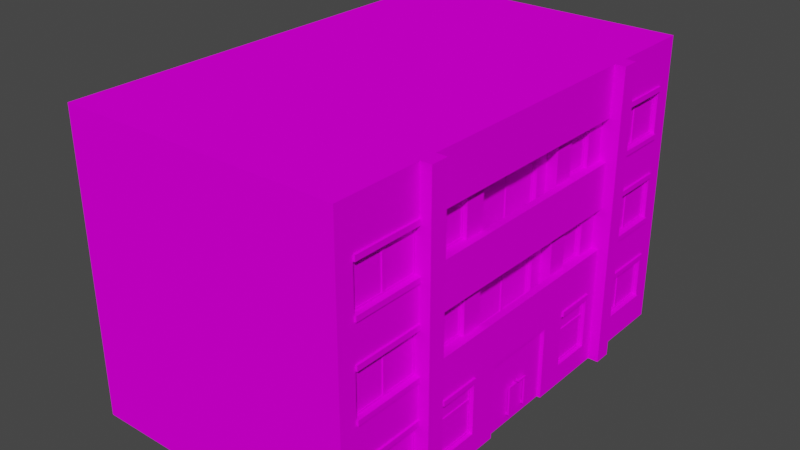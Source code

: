 # Source: house12_1.blend  (saved by Blender 2.92.15; exported with 4.5.12 LTS)
import bpy
from mathutils import Matrix  # noqa: F401  (used for matrix-valued properties, if any)

bpy.ops.wm.read_factory_settings(use_empty=True)
scene = bpy.context.scene
scene.name = 'Scene'

# ---- collections
col_collection = bpy.data.collections.new('Collection'); scene.collection.children.link(col_collection)

# ---- images (referenced by path relative to the original .blend; pixels are not part of the script)
import os
ASSET_DIR = os.environ.get("B2B_ASSET_DIR", "")  # directory of the original .blend (textures are referenced by path, not embedded)
HERE = os.path.dirname(os.path.abspath(__file__))  # packed textures are extracted next to this script under _unpacked/

def load_image(name, relpath, width, height, colorspace="sRGB"):
    """Load a texture the original file referenced (path relative to the .blend, or extracted next to this script)."""
    p = next((c for c in (os.path.join(HERE, relpath), os.path.join(ASSET_DIR, relpath)) if relpath and os.path.exists(c)), "")
    if p:
        img = bpy.data.images.load(p, check_existing=True)
        img.name = name
    else:  # same state as the original file: an image datablock whose file is absent (Cycles renders it pink)
        img = bpy.data.images.new(name, width, height)
        img.source = "FILE"
        img.filepath = "//" + (relpath or name)
    img.colorspace_settings.name = colorspace
    return img
img_miamiatlas_png = load_image('MiamiAtlas.png', 'MiamiAtlas.png', 1024, 1024, 'sRGB')

# ---- materials (node trees are filled in below, after node groups)
mat_house8 = bpy.data.materials.new('house8')
mat_house8.use_backface_culling = True
mat_house8.use_transparent_shadow = False

# ---- material node trees
mat_house8.use_nodes = True; mat_house8.node_tree.nodes.clear()
_N = mat_house8.node_tree.nodes; _L = mat_house8.node_tree.links
n0 = _N.new('ShaderNodeBsdfPrincipled'); n0.name = 'Principled BSDF'; n0.location = (10, 300)
n0.distribution = 'GGX'
n0.subsurface_method = 'BURLEY'
n0.inputs[3].default_value = 1.45
n0.inputs[13].default_value = 0.0
n0.inputs[27].default_value = (0.0, 0.0, 0.0, 1.0)
n0.inputs[28].default_value = 1.0
n1 = _N.new('ShaderNodeOutputMaterial'); n1.name = 'Material Output'; n1.location = (300, 300)
n2 = _N.new('ShaderNodeTexImage'); n2.name = 'Image Texture'; n2.location = (-355, 229)
n2.image = img_miamiatlas_png
_L.new(n0.outputs[0], n1.inputs[0])
_L.new(n2.outputs[0], n0.inputs[0])
n1.is_active_output = True

# ---- world
world_world = bpy.data.worlds.new('World'); scene.world = world_world
world_world.use_nodes = True; world_world.node_tree.nodes.clear()
_N = world_world.node_tree.nodes; _L = world_world.node_tree.links
n0 = _N.new('ShaderNodeOutputWorld'); n0.name = 'World Output'; n0.location = (300, 300)
n1 = _N.new('ShaderNodeBackground'); n1.name = 'Background'; n1.location = (10, 300)
n1.inputs[0].default_value = (0.05088, 0.05088, 0.05088, 1.0)
_L.new(n1.outputs[0], n0.inputs[0])
n0.is_active_output = True
world_world.color = (0.05088, 0.05088, 0.05088)
world_world.use_sun_shadow = False
world_world.sun_shadow_jitter_overblur = 0.0

# ---- meshes
me_cube = bpy.data.meshes.new('Cube')
me_cube.from_pydata([(-2.972e-07, 3.4, 2.5), (-1.146e-14, 1.311e-07, 3.0), (-2.972e-07, 3.4, 0.5), (0.0, 0.0, 0.0), (8.0, 2.5, 3.0), (8.0, 8.305e-07, 3.0), (8.0, 2.5, -1.093e-07), (8.0, 6.994e-07, 0.0), (-1.911e-14, 2.186e-07, 5.0), (8.0, 9.179e-07, 5.0), (-1.836e-07, 2.1, 4.6), (8.0, 2.5, 5.0), (-3.057e-14, 3.497e-07, 8.0), (8.0, 1.049e-06, 8.0), (-1.836e-07, 2.1, 8.4), (8.0, 2.5, 8.0), (8.0, 1.136e-06, 10.0), (-2.972e-07, 3.4, 10.5), (8.0, 2.5, 10.0), (-4.968e-14, 5.682e-07, 13.0), (8.0, 1.268e-06, 13.0), (-2.972e-07, 3.4, 12.5), (8.0, 2.5, 13.0), (-4.021e-07, 4.6, 0.5), (8.0, 5.0, -2.186e-07), (8.0, 5.0, 8.0), (8.0, 5.0, 13.0), (-9.553e-15, 1.093e-07, 2.5), (-7.431e-07, 8.5, 2.5), (-7.431e-07, 8.5, 3.0), (-0.3, 8.305e-08, 2.5), (-0.3, 1.049e-07, 3.0), (-0.3, 8.5, 3.0), (-3.821e-14, 4.371e-07, 10.0), (-4.012e-14, 4.59e-07, 10.5), (-7.431e-07, 8.5, 10.5), (-0.3, 4.109e-07, 10.0), (-0.3, 8.5, 10.0), (-0.3, 4.327e-07, 10.5), (-0.3, 8.5, 10.5), (-1.836e-07, 2.1, 0.5), (-2.186e-07, 2.5, -1.093e-07), (-1.836e-07, 2.1, 10.5), (-1.836e-07, 2.1, 12.5), (-4.371e-07, 5.0, 13.0), (-2.186e-07, 2.5, 13.0), (-7.868e-08, 0.9, 10.5), (-7.868e-08, 0.9, 12.5), (-5.245e-08, 0.6, 8.4), (-5.245e-08, 0.6, 9.6), (-5.245e-08, 0.6, 3.4), (-5.245e-08, 0.6, 4.6), (-1.836e-07, 2.1, 5.4), (-1.836e-07, 2.1, 7.6), (-2.186e-07, 2.5, 10.0), (0.5, 2.9, 5.4), (0.5, 2.9, 7.6), (0.5, 4.6, 5.4), (0.5, 4.6, 7.6), (-2.186e-07, 2.5, 5.0), (-1.803e-14, 2.062e-07, 5.4), (-2.644e-14, 3.024e-07, 7.6), (0.2, 2.5, 3.0), (0.2, 2.5, 5.0), (0.2, 2.5, 10.0), (0.2, 5.0, 8.0), (0.2, 3.4, 3.6), (0.2, 3.4, 4.4), (0.2, 4.6, 3.6), (0.2, 4.6, 4.4), (0.2, 3.4, 8.6), (0.2, 3.4, 9.4), (0.2, 4.6, 8.6), (0.2, 4.6, 9.4), (0.2, 3.4, 3.0), (0.2, 3.4, 10.0), (-2.186e-07, 2.5, 3.0), (-2.972e-07, 3.4, 3.0), (-2.972e-07, 3.4, 10.0), (-2.186e-07, 2.5, 8.0), (0.2, 2.5, 8.0), (-4.021e-07, 4.6, 3.0), (-4.021e-07, 4.6, 5.0), (-4.371e-07, 5.0, 5.0), (-4.021e-07, 4.6, 8.0), (-4.371e-07, 5.0, 8.0), (-4.021e-07, 4.6, 10.0), (0.2, 4.6, 3.0), (0.2, 4.6, 5.0), (0.2, 4.6, 8.0), (0.2, 4.6, 10.0), (0.1, 0.95, 0.55), (0.5, 2.5, 5.0), (0.5, 2.5, 8.0), (0.5, 5.0, 8.0), (0.1, 0.95, 2.45), (0.1, 0.65, 4.55), (0.1, 0.65, 3.45), (0.1, 3.111e-07, 7.6), (0.1, 0.65, 9.55), (0.1, 0.65, 8.45), (0.1, 0.95, 10.55), (0.1, 0.95, 12.45), (0.1, 3.45, 2.45), (0.1, 3.45, 0.55), (0.1, 4.55, 2.45), (0.1, 4.55, 0.55), (0.1, 2.05, 2.45), (0.1, 2.05, 0.55), (0.1, 3.45, 10.55), (0.1, 3.45, 12.45), (0.1, 4.55, 10.55), (0.1, 4.55, 12.45), (0.1, 2.05, 10.55), (0.1, 2.05, 12.45), (0.1, 2.05, 8.45), (0.1, 2.05, 9.55), (0.1, 2.05, 3.45), (0.1, 2.05, 4.55), (0.1, 2.1, 7.6), (0.3, 3.45, 3.65), (0.3, 3.45, 4.35), (0.3, 4.55, 3.65), (0.3, 4.55, 4.35), (0.3, 3.45, 8.65), (0.3, 3.45, 9.35), (0.3, 4.55, 8.65), (0.3, 4.55, 9.35), (0.6, 2.95, 5.45), (0.6, 2.95, 7.55), (0.6, 4.55, 5.45), (0.6, 4.55, 7.55), (0.1, 0.9, 0.5), (0.1, 0.9, 2.5), (0.1, 0.6, 4.6), (0.1, 0.6, 3.4), (0.1, 0.6, 9.6), (0.1, 0.6, 8.4), (0.1, 0.9, 10.5), (0.1, 0.9, 12.5), (0.1, 3.4, 2.5), (0.1, 3.4, 0.5), (0.1, 4.6, 2.5), (0.1, 4.6, 0.5), (0.1, 2.1, 2.5), (0.1, 2.1, 0.5), (0.1, 3.4, 10.5), (0.1, 3.4, 12.5), (0.1, 4.6, 10.5), (0.1, 4.6, 12.5), (0.1, 2.1, 10.5), (0.1, 2.1, 12.5), (0.1, 2.1, 8.4), (0.1, 2.1, 9.6), (0.1, 2.1, 3.4), (0.1, 2.1, 4.6), (0.3, 3.4, 3.6), (0.3, 3.4, 4.4), (0.3, 4.6, 3.6), (0.3, 4.6, 4.4), (0.3, 3.4, 8.6), (0.3, 3.4, 9.4), (0.3, 4.6, 8.6), (0.3, 4.6, 9.4), (0.6, 2.9, 5.4), (0.6, 2.9, 7.6), (0.6, 4.6, 5.4), (0.6, 4.6, 7.6), (0.125, 0.95, 0.55), (0.125, 0.95, 2.45), (0.125, 0.65, 4.55), (0.125, 0.65, 3.45), (0.125, 0.65, 9.55), (0.125, 0.65, 8.45), (0.125, 0.95, 10.55), (0.125, 0.95, 12.45), (0.125, 3.45, 2.45), (0.125, 3.45, 0.55), (0.125, 4.55, 2.45), (0.125, 4.55, 0.55), (0.125, 2.05, 2.45), (0.125, 2.05, 0.55), (0.125, 3.45, 10.55), (0.125, 3.45, 12.45), (0.125, 4.55, 10.55), (0.125, 4.55, 12.45), (0.125, 2.05, 10.55), (0.125, 2.05, 12.45), (0.125, 2.05, 8.45), (0.125, 2.05, 9.55), (0.125, 2.05, 3.45), (0.125, 2.05, 4.55), (0.325, 3.45, 3.65), (0.325, 3.45, 4.35), (0.325, 4.55, 3.65), (0.325, 4.55, 4.35), (0.325, 3.45, 8.65), (0.325, 3.45, 9.35), (0.325, 4.55, 8.65), (0.325, 4.55, 9.35), (0.625, 2.95, 5.45), (0.625, 2.95, 7.55), (0.625, 4.55, 5.45), (0.625, 4.55, 7.55), (0.1, 2.15e-07, 5.4), (0.1, 2.1, 5.4), (0.1, 2.631e-07, 6.5), (0.1, 2.1, 6.5), (0.1, 0.5, 7.4), (0.1, 0.5, 6.7), (0.1, 1.9, 7.4), (0.1, 1.9, 6.7), (0.1, 0.5, 6.3), (0.1, 0.5, 5.6), (0.1, 1.9, 5.6), (0.1, 1.9, 6.3), (0.125, 0.95, 1.45), (0.125, 2.05, 1.45), (0.125, 0.95, 1.55), (0.125, 2.05, 1.55), (0.1, 0.95, 1.45), (0.1, 2.05, 1.45), (0.1, 0.95, 1.55), (0.1, 2.05, 1.55), (0.125, 3.45, 1.45), (0.125, 4.55, 1.45), (0.125, 3.45, 1.55), (0.125, 4.55, 1.55), (0.1, 3.45, 1.45), (0.1, 4.55, 1.45), (0.1, 3.45, 1.55), (0.1, 4.55, 1.55), (0.125, 0.95, 11.45), (0.125, 2.05, 11.45), (0.125, 0.95, 11.55), (0.125, 2.05, 11.55), (0.1, 0.95, 11.45), (0.1, 2.05, 11.45), (0.1, 0.95, 11.55), (0.1, 2.05, 11.55), (0.125, 3.45, 11.45), (0.125, 4.55, 11.45), (0.125, 3.45, 11.55), (0.125, 4.55, 11.55), (0.1, 3.45, 11.45), (0.1, 4.55, 11.45), (0.1, 3.45, 11.55), (0.1, 4.55, 11.55), (0.1, 1.5, 3.45), (0.1, 1.5, 4.55), (0.125, 1.5, 3.45), (0.125, 1.5, 4.55), (0.1, 1.6, 3.45), (0.1, 1.6, 4.55), (0.125, 1.6, 3.45), (0.125, 1.6, 4.55), (0.1, 1.5, 8.45), (0.1, 1.5, 9.55), (0.125, 1.5, 8.45), (0.125, 1.5, 9.55), (0.1, 1.6, 8.45), (0.1, 1.6, 9.55), (0.125, 1.6, 8.45), (0.125, 1.6, 9.55), (0.625, 2.95, 6.45), (0.625, 4.55, 6.45), (0.625, 2.95, 6.55), (0.625, 4.55, 6.55), (0.6, 2.95, 6.45), (0.6, 4.55, 6.45), (0.6, 2.95, 6.55), (0.6, 4.55, 6.55), (-2.841e-07, 3.25, 0.5), (-2.841e-07, 3.25, 2.5), (-0.05, 3.25, 0.5), (-0.05, 3.4, 0.5), (-0.05, 3.25, 2.5), (-0.05, 3.4, 2.5), (-6.557e-08, 0.75, 0.5), (-7.868e-08, 0.9, 0.5), (-6.557e-08, 0.75, 2.5), (-7.868e-08, 0.9, 2.5), (-0.05, 0.75, 0.5), (-0.05, 0.9, 0.5), (-0.05, 0.75, 2.5), (-0.05, 0.9, 2.5), (-2.841e-07, 3.25, 10.5), (-2.841e-07, 3.25, 12.5), (-0.05, 3.25, 10.5), (-0.05, 3.4, 10.5), (-0.05, 3.25, 12.5), (-0.05, 3.4, 12.5), (-6.557e-08, 0.75, 10.5), (-6.557e-08, 0.75, 12.5), (-0.05, 0.75, 10.5), (-0.05, 0.9, 10.5), (-0.05, 0.75, 12.5), (-0.05, 0.9, 12.5), (-1.836e-07, 2.1, 3.4), (-1.967e-07, 2.25, 3.4), (-1.967e-07, 2.25, 4.6), (-0.05, 2.1, 3.4), (-0.05, 2.25, 3.4), (-0.05, 2.1, 4.6), (-0.05, 2.25, 4.6), (-1.967e-07, 2.25, 8.4), (-1.836e-07, 2.1, 9.6), (-1.967e-07, 2.25, 9.6), (-0.05, 2.1, 8.4), (-0.05, 2.25, 8.4), (-0.05, 2.1, 9.6), (-0.05, 2.25, 9.6), (0.05, 0.25, 6.15), (0.05, 1.1, 6.15), (0.05, 0.25, 6.2), (0.05, 1.1, 6.2), (-3.303e-08, 0.25, 6.15), (-1.073e-07, 1.1, 6.15), (-3.303e-08, 0.25, 6.2), (-1.073e-07, 1.1, 6.2), (0.05, 1.055, 6.15), (0.05, 1.055, 6.2), (-1.034e-07, 1.055, 6.2), (-1.034e-07, 1.055, 6.15), (0.05, 1.1, 6.45), (-1.073e-07, 1.1, 6.45), (0.05, 1.055, 6.45), (-1.034e-07, 1.055, 6.45), (0.05, 0.3025, 6.2), (-3.762e-08, 0.3025, 6.2), (-3.762e-08, 0.3025, 6.15), (0.05, 0.3025, 6.15), (0.05, 1.1, 6.405), (0.05, 1.055, 6.405), (-1.034e-07, 1.055, 6.405), (-1.073e-07, 1.1, 6.405), (0.1, 0.25, 6.2), (0.1, 0.25, 6.15), (0.1, 0.3025, 6.2), (0.1, 1.1, 6.45), (0.1, 1.055, 6.45), (0.1, 1.1, 6.405), (0.1, 0.3025, 6.15), (0.1, 1.055, 6.405), (0.05, 0.25, 6.849), (0.05, 1.1, 6.849), (0.05, 0.25, 6.799), (0.05, 1.1, 6.799), (-3.303e-08, 0.25, 6.849), (-1.073e-07, 1.1, 6.849), (-3.303e-08, 0.25, 6.799), (-1.073e-07, 1.1, 6.799), (0.05, 1.055, 6.849), (0.05, 1.055, 6.799), (-1.034e-07, 1.055, 6.799), (-1.034e-07, 1.055, 6.849), (0.05, 1.1, 6.549), (-1.073e-07, 1.1, 6.549), (0.05, 1.055, 6.549), (-1.034e-07, 1.055, 6.549), (0.05, 0.3025, 6.799), (-3.762e-08, 0.3025, 6.799), (-3.762e-08, 0.3025, 6.849), (0.05, 0.3025, 6.849), (0.05, 1.1, 6.594), (0.05, 1.055, 6.594), (-1.034e-07, 1.055, 6.594), (-1.073e-07, 1.1, 6.594), (0.1, 0.25, 6.799), (0.1, 0.25, 6.849), (0.1, 0.3025, 6.799), (0.1, 1.1, 6.549), (0.1, 1.055, 6.549), (0.1, 1.1, 6.594), (0.1, 0.3025, 6.849), (0.1, 1.055, 6.594), (-5.158e-07, 5.9, 0.5), (8.0, 5.0, 3.0), (8.0, 5.0, 5.0), (8.0, 5.0, 10.0), (-5.158e-07, 5.9, 12.5), (-6.207e-07, 7.1, 0.5), (8.0, 7.5, -3.278e-07), (-6.207e-07, 7.1, 2.5), (8.0, 7.5, 3.0), (8.0, 7.5, 5.0), (8.0, 7.5, 8.0), (8.0, 7.5, 10.0), (8.0, 7.5, 13.0), (-7.431e-07, 8.5, -3.715e-07), (8.0, 8.5, -3.715e-07), (8.0, 8.5, 3.0), (8.0, 8.5, 5.0), (-7.431e-07, 8.5, 5.0), (8.0, 8.5, 8.0), (-7.431e-07, 8.5, 8.0), (8.0, 8.5, 10.0), (-7.431e-07, 8.5, 10.0), (8.0, 8.5, 13.0), (-7.431e-07, 8.5, 13.0), (-0.3, 8.5, 2.5), (-6.557e-07, 7.5, -3.278e-07), (-4.371e-07, 5.0, -2.186e-07), (-6.557e-07, 7.5, 13.0), (-6.557e-07, 7.5, 3.0), (0.5, 5.4, 5.4), (0.5, 5.4, 7.6), (0.5, 7.1, 5.4), (0.5, 7.1, 7.6), (0.2, 5.0, 3.0), (0.2, 5.0, 5.0), (0.2, 7.5, 3.0), (0.2, 7.5, 5.0), (0.2, 5.0, 10.0), (0.2, 7.5, 8.0), (0.2, 7.5, 10.0), (0.2, 5.9, 3.6), (0.2, 5.9, 4.4), (0.2, 7.1, 3.6), (0.2, 7.1, 4.4), (0.2, 5.9, 8.6), (0.2, 5.9, 9.4), (0.2, 7.1, 8.6), (0.2, 7.1, 9.4), (0.2, 5.9, 3.0), (0.2, 5.9, 10.0), (-4.371e-07, 5.0, 3.0), (-5.158e-07, 5.9, 3.0), (-4.371e-07, 5.0, 10.0), (-5.158e-07, 5.9, 10.0), (-6.207e-07, 7.1, 3.0), (-6.207e-07, 7.1, 5.0), (-6.557e-07, 7.5, 5.0), (-6.207e-07, 7.1, 8.0), (-6.557e-07, 7.5, 8.0), (-6.207e-07, 7.1, 10.0), (-6.557e-07, 7.5, 10.0), (0.2, 7.1, 3.0), (0.2, 7.1, 5.0), (0.2, 7.1, 8.0), (0.2, 7.1, 10.0), (0.5, 5.0, 5.0), (0.5, 7.5, 5.0), (0.5, 7.5, 8.0), (0.1, 5.95, 2.45), (0.1, 5.95, 0.55), (0.1, 7.05, 2.45), (0.1, 7.05, 0.55), (0.1, 5.95, 10.55), (0.1, 5.95, 12.45), (0.1, 7.05, 10.55), (0.1, 7.05, 12.45), (0.3, 5.95, 3.65), (0.3, 5.95, 4.35), (0.3, 7.05, 3.65), (0.3, 7.05, 4.35), (0.3, 5.95, 8.65), (0.3, 5.95, 9.35), (0.3, 7.05, 8.65), (0.3, 7.05, 9.35), (0.6, 5.45, 5.45), (0.6, 5.45, 7.55), (0.6, 7.05, 5.45), (0.6, 7.05, 7.55), (0.1, 5.9, 2.5), (0.1, 5.9, 0.5), (0.1, 7.1, 2.5), (0.1, 7.1, 0.5), (0.1, 5.9, 10.5), (0.1, 5.9, 12.5), (0.1, 7.1, 10.5), (0.1, 7.1, 12.5), (0.3, 5.9, 3.6), (0.3, 5.9, 4.4), (0.3, 7.1, 3.6), (0.3, 7.1, 4.4), (0.3, 5.9, 8.6), (0.3, 5.9, 9.4), (0.3, 7.1, 8.6), (0.3, 7.1, 9.4), (0.6, 5.4, 5.4), (0.6, 5.4, 7.6), (0.6, 7.1, 5.4), (0.6, 7.1, 7.6), (0.125, 5.95, 2.45), (0.125, 5.95, 0.55), (0.125, 7.05, 2.45), (0.125, 7.05, 0.55), (0.125, 5.95, 10.55), (0.125, 5.95, 12.45), (0.125, 7.05, 10.55), (0.125, 7.05, 12.45), (0.325, 5.95, 3.65), (0.325, 5.95, 4.35), (0.325, 7.05, 3.65), (0.325, 7.05, 4.35), (0.325, 5.95, 8.65), (0.325, 5.95, 9.35), (0.325, 7.05, 8.65), (0.325, 7.05, 9.35), (0.625, 5.45, 5.45), (0.625, 5.45, 7.55), (0.625, 7.05, 5.45), (0.625, 7.05, 7.55), (0.125, 5.95, 1.45), (0.125, 7.05, 1.45), (0.125, 5.95, 1.55), (0.125, 7.05, 1.55), (0.1, 5.95, 1.45), (0.1, 7.05, 1.45), (0.1, 5.95, 1.55), (0.1, 7.05, 1.55), (0.125, 5.95, 11.45), (0.125, 7.05, 11.45), (0.125, 5.95, 11.55), (0.125, 7.05, 11.55), (0.1, 5.95, 11.45), (0.1, 7.05, 11.45), (0.1, 5.95, 11.55), (0.1, 7.05, 11.55), (0.625, 5.45, 6.45), (0.625, 7.05, 6.45), (0.625, 5.45, 6.55), (0.625, 7.05, 6.55), (0.6, 5.45, 6.45), (0.6, 7.05, 6.45), (0.6, 5.45, 6.55), (0.6, 7.05, 6.55), (-5.027e-07, 5.75, 0.5), (-5.027e-07, 5.75, 2.5), (-5.158e-07, 5.9, 2.5), (-0.05, 5.75, 0.5), (-0.05, 5.9, 0.5), (-0.05, 5.75, 2.5), (-0.05, 5.9, 2.5), (-5.027e-07, 5.75, 10.5), (-5.158e-07, 5.9, 10.5), (-5.027e-07, 5.75, 12.5), (-0.05, 5.75, 10.5), (-0.05, 5.9, 10.5), (-0.05, 5.75, 12.5), (-0.05, 5.9, 12.5), (-6.338e-07, 7.25, 0.5), (-6.338e-07, 7.25, 2.5), (-0.05, 7.1, 0.5), (-0.05, 7.25, 0.5), (-0.05, 7.1, 2.5), (-0.05, 7.25, 2.5), (-6.207e-07, 7.1, 10.5), (-6.207e-07, 7.1, 12.5), (-6.338e-07, 7.25, 12.5), (-0.05, 7.1, 10.5), (-0.05, 7.25, 10.5), (-0.05, 7.1, 12.5), (-0.05, 7.25, 12.5), (-6.338e-07, 7.25, 10.5), (-4.153e-07, 4.75, 0.5), (-4.021e-07, 4.6, 2.5), (-4.153e-07, 4.75, 2.5), (-0.05, 4.6, 0.5), (-0.05, 4.75, 0.5), (-0.05, 4.6, 2.5), (-0.05, 4.75, 2.5), (-4.021e-07, 4.6, 10.5), (-4.021e-07, 4.6, 12.5), (-4.153e-07, 4.75, 12.5), (-0.05, 4.6, 10.5), (-0.05, 4.75, 10.5), (-0.05, 4.6, 12.5), (-0.05, 4.75, 12.5), (-4.153e-07, 4.75, 10.5), (-1.967e-07, 2.25, 0.5), (-1.836e-07, 2.1, 2.5), (-1.967e-07, 2.25, 2.5), (-0.05, 2.1, 0.5), (-0.05, 2.25, 0.5), (-0.05, 2.1, 2.5), (-0.05, 2.25, 2.5), (-1.967e-07, 2.25, 12.5), (-0.05, 2.1, 10.5), (-0.05, 2.25, 10.5), (-0.05, 2.1, 12.5), (-0.05, 2.25, 12.5), (-1.967e-07, 2.25, 10.5)], [(80, 79)], [(6, 41, 402, 24), (3, 41, 6, 7), (7, 6, 4, 5), (306, 14, 152, 153), (5, 4, 11, 9), (9, 11, 15, 13), (281, 572, 144, 133), (66, 67, 157, 156), (39, 35, 397, 37), (36, 37, 397, 33), (11, 4, 377, 378), (55, 56, 165, 164), (4, 6, 24, 377), (49, 306, 153, 136), (13, 15, 18, 16), (20, 22, 45, 19), (563, 17, 146, 148), (16, 18, 22, 20), (38, 39, 37, 36), (22, 18, 379, 26), (15, 11, 378, 25), (72, 70, 160, 162), (18, 15, 25, 379), (45, 22, 26, 44), (1, 29, 32, 31), (31, 32, 400, 30), (30, 400, 28, 27), (34, 35, 39, 38), (32, 29, 28, 400), (0, 2, 41, 76), (23, 557, 426, 402), (2, 23, 402, 41), (279, 40, 41, 3), (40, 572, 76, 41), (281, 279, 3, 1), (21, 17, 54, 45), (563, 564, 44, 428), (564, 21, 45, 44), (43, 47, 19, 45), (42, 43, 45, 54), (47, 46, 33, 19), (48, 14, 79, 12), (306, 49, 33, 54), (49, 48, 12, 33), (14, 306, 54, 79), (50, 298, 76, 1), (10, 51, 8, 59), (51, 50, 1, 8), (298, 10, 59, 76), (78, 75, 74, 77), (426, 76, 62, 409), (54, 428, 413, 64), (63, 92, 441, 410), (14, 48, 137, 152), (94, 93, 80, 65), (59, 79, 93, 92), (60, 52, 59, 8), (53, 61, 12, 79), (52, 53, 79, 59), (21, 564, 149, 147), (71, 73, 163, 161), (66, 68, 409, 62), (69, 67, 63, 410), (54, 78, 77, 76), (73, 71, 64, 413), (70, 72, 65, 80), (82, 83, 426, 81), (86, 428, 85, 84), (438, 439, 433, 431), (86, 84, 89, 90), (82, 81, 87, 88), (88, 89, 84, 82), (56, 55, 92, 93), (55, 57, 441, 92), (57, 58, 94, 441), (58, 56, 93, 94), (99, 116, 189, 172), (128, 129, 201, 200), (103, 105, 178, 176), (214, 213, 212, 215), (115, 100, 173, 188), (126, 124, 196, 198), (104, 103, 176, 177), (114, 113, 186, 187), (125, 127, 199, 197), (101, 102, 175, 174), (279, 281, 133, 132), (57, 55, 164, 166), (68, 66, 156, 158), (40, 279, 132, 145), (52, 60, 204, 205), (58, 57, 166, 167), (67, 69, 159, 157), (572, 40, 145, 144), (61, 53, 119, 98), (42, 46, 138, 150), (56, 58, 167, 165), (69, 68, 158, 159), (53, 52, 205, 119), (47, 43, 151, 139), (46, 47, 139, 138), (43, 42, 150, 151), (298, 50, 135, 154), (2, 0, 140, 141), (51, 10, 155, 134), (0, 557, 142, 140), (50, 51, 134, 135), (557, 23, 143, 142), (70, 71, 161, 160), (17, 21, 147, 146), (10, 298, 154, 155), (23, 2, 141, 143), (48, 49, 136, 137), (73, 72, 162, 163), (564, 563, 148, 149), (95, 91, 132, 133), (96, 97, 135, 134), (99, 100, 137, 136), (102, 101, 138, 139), (103, 104, 141, 140), (105, 103, 140, 142), (106, 105, 142, 143), (104, 106, 143, 141), (107, 95, 133, 144), (91, 108, 145, 132), (108, 107, 144, 145), (110, 109, 146, 147), (111, 112, 149, 148), (112, 110, 147, 149), (109, 111, 148, 146), (101, 113, 150, 138), (114, 102, 139, 151), (113, 114, 151, 150), (100, 115, 152, 137), (116, 99, 136, 153), (115, 116, 153, 152), (97, 117, 154, 135), (118, 96, 134, 155), (117, 118, 155, 154), (121, 120, 156, 157), (120, 122, 158, 156), (123, 121, 157, 159), (122, 123, 159, 158), (125, 124, 160, 161), (126, 127, 163, 162), (127, 125, 161, 163), (124, 126, 162, 160), (129, 128, 164, 165), (128, 130, 166, 164), (130, 131, 167, 166), (131, 129, 165, 167), (169, 180, 181, 168), (182, 183, 185, 184), (190, 171, 170, 191), (188, 173, 172, 189), (186, 174, 175, 187), (177, 176, 178, 179), (200, 201, 203, 202), (192, 193, 195, 194), (196, 197, 199, 198), (105, 106, 179, 178), (130, 128, 200, 202), (116, 115, 188, 189), (106, 104, 177, 179), (131, 130, 202, 203), (117, 97, 171, 190), (95, 107, 180, 169), (129, 131, 203, 201), (96, 118, 191, 170), (108, 91, 168, 181), (118, 117, 190, 191), (107, 108, 181, 180), (120, 121, 193, 192), (109, 110, 183, 182), (122, 120, 192, 194), (112, 111, 184, 185), (121, 123, 195, 193), (110, 112, 185, 183), (91, 95, 169, 168), (123, 122, 194, 195), (111, 109, 182, 184), (97, 96, 170, 171), (124, 125, 197, 196), (113, 101, 174, 186), (100, 99, 172, 173), (127, 126, 198, 199), (102, 114, 187, 175), (211, 209, 208, 210), (208, 209, 206, 98), (210, 208, 98, 119), (211, 210, 119, 207), (209, 211, 207, 206), (212, 213, 204, 206), (213, 214, 205, 204), (214, 215, 207, 205), (215, 212, 206, 207), (218, 219, 223, 222), (222, 223, 221, 220), (220, 221, 217, 216), (226, 227, 231, 230), (230, 231, 229, 228), (228, 229, 225, 224), (234, 235, 239, 238), (238, 239, 237, 236), (236, 237, 233, 232), (242, 243, 247, 246), (246, 247, 245, 244), (244, 245, 241, 240), (249, 248, 250, 251), (248, 249, 253, 252), (252, 253, 255, 254), (257, 256, 258, 259), (256, 257, 261, 260), (260, 261, 263, 262), (266, 267, 271, 270), (270, 271, 269, 268), (268, 269, 265, 264), (276, 277, 275, 274), (273, 276, 274, 272), (277, 0, 2, 275), (275, 2, 272, 274), (284, 285, 283, 282), (280, 284, 282, 278), (285, 281, 279, 283), (283, 279, 278, 282), (290, 291, 289, 288), (287, 290, 288, 286), (291, 21, 17, 289), (296, 297, 295, 294), (293, 296, 294, 292), (297, 47, 46, 295), (290, 287, 21, 291), (296, 293, 47, 297), (303, 304, 302, 301), (10, 303, 301, 298), (304, 300, 299, 302), (303, 10, 300, 304), (302, 299, 298, 301), (310, 311, 309, 308), (306, 310, 308, 14), (311, 307, 305, 309), (310, 306, 307, 311), (309, 305, 14, 308), (320, 313, 315, 321), (331, 328, 338, 342), (322, 319, 317, 323), (323, 317, 313, 320), (314, 318, 316, 312), (319, 315, 313, 317), (330, 323, 320, 331), (329, 322, 323, 330), (328, 321, 322, 329), (331, 320, 321, 328), (326, 324, 325, 327), (334, 333, 326, 327), (332, 335, 325, 324), (335, 334, 327, 325), (333, 332, 341, 343), (314, 328, 329, 318), (318, 329, 330, 316), (316, 330, 331, 312), (319, 322, 334, 335), (315, 319, 335, 332), (322, 321, 333, 334), (321, 315, 332, 333), (324, 326, 340, 339), (326, 333, 343, 340), (332, 324, 339, 341), (314, 312, 337, 336), (312, 331, 342, 337), (328, 314, 336, 338), (352, 353, 347, 345), (363, 374, 370, 360), (354, 355, 349, 351), (355, 352, 345, 349), (346, 344, 348, 350), (351, 349, 345, 347), (362, 363, 352, 355), (361, 362, 355, 354), (360, 361, 354, 353), (363, 360, 353, 352), (358, 359, 357, 356), (366, 359, 358, 365), (364, 356, 357, 367), (367, 357, 359, 366), (365, 375, 373, 364), (346, 350, 361, 360), (350, 348, 362, 361), (348, 344, 363, 362), (351, 367, 366, 354), (347, 364, 367, 351), (354, 366, 365, 353), (353, 365, 364, 347), (356, 371, 372, 358), (358, 372, 375, 365), (364, 373, 371, 356), (346, 368, 369, 344), (344, 369, 374, 363), (360, 370, 368, 346), (24, 402, 401, 382), (416, 417, 473, 472), (378, 377, 384, 385), (405, 406, 481, 480), (377, 24, 382, 384), (548, 536, 468, 470), (382, 401, 389, 390), (403, 388, 398, 399), (404, 432, 393, 29), (432, 434, 395, 393), (384, 382, 390, 391), (26, 379, 387, 388), (25, 378, 385, 386), (422, 420, 476, 478), (379, 25, 386, 387), (44, 26, 388, 403), (29, 391, 390, 389), (391, 29, 393, 392), (392, 393, 395, 394), (396, 397, 399, 398), (394, 395, 397, 396), (436, 403, 399, 397), (434, 436, 397, 395), (401, 404, 29, 389), (386, 385, 392, 394), (388, 387, 396, 398), (385, 384, 391, 392), (387, 386, 394, 396), (530, 376, 402, 426), (381, 383, 404, 401), (376, 381, 401, 402), (380, 536, 428, 44), (548, 549, 403, 436), (549, 380, 44, 403), (429, 425, 424, 427), (404, 426, 409, 411), (428, 436, 415, 413), (410, 441, 442, 412), (434, 432, 442, 443), (443, 94, 65, 414), (83, 85, 94, 441), (380, 549, 471, 469), (421, 423, 479, 477), (416, 418, 411, 409), (419, 417, 410, 412), (428, 429, 427, 426), (423, 421, 413, 415), (420, 422, 414, 65), (431, 432, 404, 430), (435, 436, 434, 433), (83, 82, 84, 85), (435, 433, 439, 440), (431, 430, 437, 438), (431, 433, 434, 432), (406, 405, 441, 94), (405, 407, 442, 441), (407, 408, 443, 442), (408, 406, 94, 443), (460, 461, 501, 500), (444, 446, 486, 484), (458, 456, 496, 498), (445, 444, 484, 485), (457, 459, 499, 497), (407, 405, 480, 482), (418, 416, 472, 474), (408, 407, 482, 483), (417, 419, 475, 473), (406, 408, 483, 481), (419, 418, 474, 475), (376, 530, 464, 465), (530, 383, 466, 464), (383, 381, 467, 466), (420, 421, 477, 476), (536, 380, 469, 468), (381, 376, 465, 467), (423, 422, 478, 479), (549, 548, 470, 471), (444, 445, 465, 464), (446, 444, 464, 466), (447, 446, 466, 467), (445, 447, 467, 465), (449, 448, 468, 469), (450, 451, 471, 470), (451, 449, 469, 471), (448, 450, 470, 468), (453, 452, 472, 473), (452, 454, 474, 472), (455, 453, 473, 475), (454, 455, 475, 474), (457, 456, 476, 477), (458, 459, 479, 478), (459, 457, 477, 479), (456, 458, 478, 476), (461, 460, 480, 481), (460, 462, 482, 480), (462, 463, 483, 482), (463, 461, 481, 483), (488, 489, 491, 490), (485, 484, 486, 487), (500, 501, 503, 502), (492, 493, 495, 494), (496, 497, 499, 498), (446, 447, 487, 486), (447, 445, 485, 487), (463, 462, 502, 503), (461, 463, 503, 501), (452, 453, 493, 492), (448, 449, 489, 488), (451, 450, 490, 491), (453, 455, 495, 493), (449, 451, 491, 489), (455, 454, 494, 495), (450, 448, 488, 490), (456, 457, 497, 496), (459, 458, 498, 499), (506, 507, 511, 510), (510, 511, 509, 508), (508, 509, 505, 504), (514, 515, 519, 518), (518, 519, 517, 516), (516, 517, 513, 512), (522, 523, 527, 526), (526, 527, 525, 524), (524, 525, 521, 520), (533, 534, 532, 531), (529, 533, 531, 528), (534, 530, 376, 532), (532, 376, 528, 531), (540, 541, 539, 538), (537, 540, 538, 535), (541, 380, 536, 539), (540, 537, 380, 541), (546, 547, 545, 544), (383, 546, 544, 381), (547, 543, 542, 545), (545, 542, 381, 544), (553, 554, 552, 551), (549, 553, 551, 548), (553, 549, 550, 554), (554, 550, 555, 552), (561, 562, 560, 559), (557, 561, 559, 23), (562, 558, 556, 560), (560, 556, 23, 559), (568, 569, 567, 566), (564, 568, 566, 563), (568, 564, 565, 569), (569, 565, 570, 567), (576, 577, 575, 574), (572, 576, 574, 40), (577, 573, 571, 575), (575, 571, 40, 574), (581, 582, 580, 579), (43, 581, 579, 42), (581, 43, 578, 582), (582, 578, 583, 580)])
_uv = me_cube.uv_layers.new(name='UVMap')
_uv.uv.foreach_set('vector', [0.5909, 0.9281, 0.5909, 0.9636, 0.5798, 0.9636, 0.5798, 0.9281, 0.602, 0.9636, 0.5909, 0.9636, 0.5909, 0.9281, 0.602, 0.9281, 0.5487, 0.9503, 0.5376, 0.9503, 0.5376, 0.937, 0.5487, 0.937, 0.5638, 0.9614, 0.5638, 0.9667, 0.5634, 0.9667, 0.5634, 0.9614, 0.5487, 0.937, 0.5376, 0.937, 0.5376, 0.9281, 0.5487, 0.9281, 0.5487, 0.9281, 0.5376, 0.9281, 0.5376, 0.9148, 0.5487, 0.9148, 0.5705, 0.9614, 0.5705, 0.9667, 0.57, 0.9667, 0.57, 0.9614, 0.535, 0.9672, 0.535, 0.9636, 0.5354, 0.9636, 0.5354, 0.9672, 0.6896, 0.9614, 0.6909, 0.9614, 0.6909, 0.9636, 0.6896, 0.9636, 0.7335, 0.9236, 0.7335, 0.9503, 0.7322, 0.9503, 0.7322, 0.9236, 0.5376, 0.9281, 0.5376, 0.937, 0.5265, 0.937, 0.5265, 0.9281, 0.5665, 0.9689, 0.5665, 0.9592, 0.5669, 0.9592, 0.5669, 0.9689, 0.5376, 0.937, 0.5376, 0.9503, 0.5265, 0.9503, 0.5265, 0.937, 0.5563, 0.9614, 0.5563, 0.968, 0.5558, 0.968, 0.5558, 0.9614, 0.5487, 0.9148, 0.5376, 0.9148, 0.5376, 0.9059, 0.5487, 0.9059, 0.602, 0.9281, 0.5909, 0.9281, 0.5909, 0.8926, 0.602, 0.8926, 0.5727, 0.9667, 0.5727, 0.9614, 0.5731, 0.9614, 0.5731, 0.9667, 0.5487, 0.9059, 0.5376, 0.9059, 0.5376, 0.8926, 0.5487, 0.8926, 0.7322, 0.9236, 0.7322, 0.9503, 0.73, 0.9503, 0.73, 0.9236, 0.5376, 0.8926, 0.5376, 0.9059, 0.5265, 0.9059, 0.5265, 0.8926, 0.5376, 0.9148, 0.5376, 0.9281, 0.5265, 0.9281, 0.5265, 0.9148, 0.5643, 0.9667, 0.5643, 0.9614, 0.5647, 0.9614, 0.5647, 0.9667, 0.5376, 0.9059, 0.5376, 0.9148, 0.5265, 0.9148, 0.5265, 0.9059, 0.5909, 0.8926, 0.5909, 0.9281, 0.5798, 0.9281, 0.5798, 0.8926, 0.6758, 0.9503, 0.6758, 0.9769, 0.6745, 0.9769, 0.6745, 0.9503, 0.6745, 0.9503, 0.6745, 0.9769, 0.6722, 0.9769, 0.6722, 0.9503, 0.6785, 0.9503, 0.6785, 0.9769, 0.6771, 0.9769, 0.6771, 0.9503, 0.6771, 0.9503, 0.6771, 0.9769, 0.6758, 0.9769, 0.6758, 0.9503, 0.6882, 0.9614, 0.6896, 0.9614, 0.6896, 0.9636, 0.6882, 0.9636, 0.5603, 0.9037, 0.5603, 0.8948, 0.5643, 0.8926, 0.5643, 0.9059, 0.5549, 0.8948, 0.5549, 0.9037, 0.5532, 0.9059, 0.5532, 0.8926, 0.5603, 0.8948, 0.5549, 0.8948, 0.5532, 0.8926, 0.5643, 0.8926, 0.5714, 0.8948, 0.566, 0.8948, 0.5643, 0.8926, 0.5754, 0.8926, 0.566, 0.8948, 0.566, 0.9037, 0.5643, 0.9059, 0.5643, 0.8926, 0.5714, 0.9037, 0.5714, 0.8948, 0.5754, 0.8926, 0.5754, 0.9059, 0.5603, 0.9481, 0.5603, 0.9392, 0.5643, 0.937, 0.5643, 0.9503, 0.5549, 0.9392, 0.5549, 0.9481, 0.5532, 0.9503, 0.5532, 0.937, 0.5549, 0.9481, 0.5603, 0.9481, 0.5643, 0.9503, 0.5532, 0.9503, 0.566, 0.9481, 0.5714, 0.9481, 0.5754, 0.9503, 0.5643, 0.9503, 0.566, 0.9392, 0.566, 0.9481, 0.5643, 0.9503, 0.5643, 0.937, 0.5714, 0.9481, 0.5714, 0.9392, 0.5754, 0.937, 0.5754, 0.9503, 0.5305, 0.9743, 0.5239, 0.9743, 0.5221, 0.9725, 0.5332, 0.9725, 0.5239, 0.9796, 0.5305, 0.9796, 0.5332, 0.9814, 0.5221, 0.9814, 0.5305, 0.9796, 0.5305, 0.9743, 0.5332, 0.9725, 0.5332, 0.9814, 0.5239, 0.9743, 0.5239, 0.9796, 0.5221, 0.9814, 0.5221, 0.9725, 0.5305, 0.9521, 0.5239, 0.9521, 0.5221, 0.9503, 0.5332, 0.9503, 0.5239, 0.9574, 0.5305, 0.9574, 0.5332, 0.9592, 0.5221, 0.9592, 0.5305, 0.9574, 0.5305, 0.9521, 0.5332, 0.9503, 0.5332, 0.9592, 0.5239, 0.9521, 0.5239, 0.9574, 0.5221, 0.9592, 0.5221, 0.9503, 0.6006, 0.8178, 0.6015, 0.8178, 0.6015, 0.8489, 0.6006, 0.8489, 0.5718, 0.9614, 0.5718, 0.9503, 0.5727, 0.9503, 0.5727, 0.9614, 0.5736, 0.9503, 0.5736, 0.9614, 0.5727, 0.9614, 0.5727, 0.9503, 0.5691, 0.9503, 0.5705, 0.9503, 0.5705, 0.9614, 0.5691, 0.9614, 0.5563, 0.968, 0.5563, 0.9614, 0.5567, 0.9614, 0.5567, 0.968, 0.5705, 0.9614, 0.5705, 0.9503, 0.5718, 0.9503, 0.5718, 0.9614, 0.5505, 0.9636, 0.5505, 0.9503, 0.5527, 0.9503, 0.5527, 0.9636, 0.5332, 0.9609, 0.5239, 0.9609, 0.5221, 0.9592, 0.5332, 0.9592, 0.5239, 0.9707, 0.5332, 0.9707, 0.5332, 0.9725, 0.5221, 0.9725, 0.5239, 0.9609, 0.5239, 0.9707, 0.5221, 0.9725, 0.5221, 0.9592, 0.5709, 0.9614, 0.5709, 0.9667, 0.5705, 0.9667, 0.5705, 0.9614, 0.5341, 0.9636, 0.5341, 0.9689, 0.5336, 0.9689, 0.5336, 0.9636, 0.5603, 0.9574, 0.5603, 0.9521, 0.5629, 0.9503, 0.5629, 0.9614, 0.5527, 0.9596, 0.5527, 0.9543, 0.5554, 0.9503, 0.5554, 0.9614, 0.6011, 0.8178, 0.5971, 0.8178, 0.5971, 0.7868, 0.6011, 0.7868, 0.5629, 0.9596, 0.5629, 0.9543, 0.5656, 0.9503, 0.5656, 0.9614, 0.5554, 0.9574, 0.5554, 0.9521, 0.558, 0.9503, 0.558, 0.9614, 0.5691, 0.9592, 0.5674, 0.9592, 0.5674, 0.9503, 0.5691, 0.9503, 0.5674, 0.9592, 0.5656, 0.9592, 0.5656, 0.9503, 0.5674, 0.9503, 0.5656, 0.9592, 0.5736, 0.9592, 0.5745, 0.9592, 0.5691, 0.9592, 0.5745, 0.9503, 0.5745, 0.9592, 0.5736, 0.9592, 0.5736, 0.9503, 0.5665, 0.9592, 0.5665, 0.968, 0.5656, 0.968, 0.5656, 0.9592, 0.5656, 0.9592, 0.5736, 0.9592, 0.5745, 0.9592, 0.5691, 0.9592, 0.5425, 0.9618, 0.5425, 0.9521, 0.5443, 0.9503, 0.5443, 0.9636, 0.5425, 0.9521, 0.535, 0.9521, 0.5332, 0.9503, 0.5443, 0.9503, 0.535, 0.9521, 0.535, 0.9618, 0.5332, 0.9636, 0.5332, 0.9503, 0.535, 0.9618, 0.5425, 0.9618, 0.5443, 0.9636, 0.5332, 0.9636, 0.7819, 0.8284, 0.7819, 0.8469, 0.7816, 0.8469, 0.7816, 0.8284, 0.8359, 0.8006, 0.8359, 0.7728, 0.8362, 0.7728, 0.8362, 0.8006, 0.8157, 0.8284, 0.8157, 0.843, 0.8153, 0.843, 0.8153, 0.8284, 0.25, 6.588e-06, 0.25, 0.25, 4.416e-06, 0.25, 4.416e-06, 6.588e-06, 0.7822, 0.8469, 0.7822, 0.8284, 0.7826, 0.8284, 0.7826, 0.8469, 0.82, 0.843, 0.82, 0.8284, 0.8203, 0.8284, 0.8203, 0.843, 0.8372, 0.798, 0.8372, 0.7728, 0.8375, 0.7728, 0.8375, 0.798, 0.8385, 0.7728, 0.8385, 0.798, 0.8382, 0.798, 0.8382, 0.7728, 0.82, 0.8284, 0.82, 0.843, 0.8196, 0.843, 0.8196, 0.8284, 0.8385, 0.798, 0.8385, 0.7728, 0.8388, 0.7728, 0.8388, 0.798, 0.5536, 0.9703, 0.5536, 0.9614, 0.554, 0.9614, 0.554, 0.9703, 0.5554, 0.9689, 0.5554, 0.9614, 0.5558, 0.9614, 0.5558, 0.9689, 0.5647, 0.9667, 0.5647, 0.9614, 0.5651, 0.9614, 0.5651, 0.9667, 0.5691, 0.9667, 0.5691, 0.9614, 0.5696, 0.9614, 0.5696, 0.9667, 0.5678, 0.9685, 0.5678, 0.9592, 0.5683, 0.9592, 0.5683, 0.9685, 0.5749, 0.9503, 0.5749, 0.9601, 0.5745, 0.9601, 0.5745, 0.9503, 0.5336, 0.9636, 0.5336, 0.9689, 0.5332, 0.9689, 0.5332, 0.9636, 0.5545, 0.9614, 0.5545, 0.9703, 0.554, 0.9703, 0.554, 0.9614, 0.5678, 0.9592, 0.5678, 0.9685, 0.5674, 0.9685, 0.5674, 0.9592, 0.5638, 0.9667, 0.5638, 0.9614, 0.5643, 0.9614, 0.5643, 0.9667, 0.5554, 0.9614, 0.5554, 0.9689, 0.5549, 0.9689, 0.5549, 0.9614, 0.5358, 0.9636, 0.5358, 0.9672, 0.5354, 0.9672, 0.5354, 0.9636, 0.5674, 0.9592, 0.5674, 0.9689, 0.5669, 0.9689, 0.5669, 0.9592, 0.57, 0.9614, 0.57, 0.9667, 0.5696, 0.9667, 0.5696, 0.9614, 0.5745, 0.9689, 0.5745, 0.9601, 0.5749, 0.9601, 0.5749, 0.9689, 0.5532, 0.9614, 0.5532, 0.9703, 0.5527, 0.9703, 0.5527, 0.9614, 0.5567, 0.968, 0.5567, 0.9614, 0.5572, 0.9614, 0.5572, 0.968, 0.5545, 0.9703, 0.5545, 0.9614, 0.5549, 0.9614, 0.5549, 0.9703, 0.5576, 0.9614, 0.5576, 0.968, 0.5572, 0.968, 0.5572, 0.9614, 0.5727, 0.9614, 0.5727, 0.9667, 0.5722, 0.9667, 0.5722, 0.9614, 0.5718, 0.9667, 0.5718, 0.9614, 0.5722, 0.9614, 0.5722, 0.9667, 0.5536, 0.9614, 0.5536, 0.9703, 0.5532, 0.9703, 0.5532, 0.9614, 0.5341, 0.9672, 0.5341, 0.9636, 0.5345, 0.9636, 0.5345, 0.9672, 0.5736, 0.968, 0.5736, 0.9592, 0.574, 0.9592, 0.574, 0.968, 0.5718, 0.9614, 0.5718, 0.9667, 0.5714, 0.9667, 0.5714, 0.9614, 0.5709, 0.9667, 0.5709, 0.9614, 0.5714, 0.9614, 0.5714, 0.9667, 0.5629, 0.9667, 0.5629, 0.9614, 0.5634, 0.9614, 0.5634, 0.9667, 0.535, 0.9636, 0.535, 0.9672, 0.5345, 0.9672, 0.5345, 0.9636, 0.5687, 0.9592, 0.5687, 0.968, 0.5683, 0.968, 0.5683, 0.9592, 0.7965, 0.8277, 0.7965, 0.8026, 0.7971, 0.8019, 0.7971, 0.8284, 0.7806, 0.8291, 0.766, 0.8291, 0.7654, 0.8284, 0.7813, 0.8284, 0.8309, 0.7735, 0.8163, 0.7735, 0.8157, 0.7728, 0.8316, 0.7728, 0.7806, 0.8277, 0.7806, 0.8026, 0.7813, 0.8019, 0.7813, 0.8284, 0.8124, 0.8277, 0.8124, 0.8026, 0.813, 0.8019, 0.813, 0.8284, 0.7978, 0.8277, 0.8124, 0.8277, 0.813, 0.8284, 0.7971, 0.8284, 0.7978, 0.8026, 0.7978, 0.8277, 0.7971, 0.8284, 0.7971, 0.8019, 0.8124, 0.8026, 0.7978, 0.8026, 0.7971, 0.8019, 0.813, 0.8019, 0.7819, 0.8277, 0.7965, 0.8277, 0.7971, 0.8284, 0.7813, 0.8284, 0.7965, 0.8026, 0.7819, 0.8026, 0.7813, 0.8019, 0.7971, 0.8019, 0.7819, 0.8026, 0.7819, 0.8277, 0.7813, 0.8284, 0.7813, 0.8019, 0.8282, 0.8277, 0.8282, 0.8026, 0.8289, 0.8019, 0.8289, 0.8284, 0.8137, 0.8026, 0.8137, 0.8277, 0.813, 0.8284, 0.813, 0.8019, 0.8137, 0.8277, 0.8282, 0.8277, 0.8289, 0.8284, 0.813, 0.8284, 0.8282, 0.8026, 0.8137, 0.8026, 0.813, 0.8019, 0.8289, 0.8019, 0.7806, 0.8026, 0.766, 0.8026, 0.7654, 0.8019, 0.7813, 0.8019, 0.766, 0.8277, 0.7806, 0.8277, 0.7813, 0.8284, 0.7654, 0.8284, 0.766, 0.8026, 0.766, 0.8277, 0.7654, 0.8284, 0.7654, 0.8019, 0.8163, 0.7735, 0.8163, 0.792, 0.8157, 0.7927, 0.8157, 0.7728, 0.8309, 0.792, 0.8309, 0.7735, 0.8316, 0.7728, 0.8316, 0.7927, 0.8163, 0.792, 0.8309, 0.792, 0.8316, 0.7927, 0.8157, 0.7927, 0.766, 0.8291, 0.766, 0.8476, 0.7654, 0.8483, 0.7654, 0.8284, 0.7806, 0.8476, 0.7806, 0.8291, 0.7813, 0.8284, 0.7813, 0.8483, 0.766, 0.8476, 0.7806, 0.8476, 0.7813, 0.8483, 0.7654, 0.8483, 0.8137, 0.8291, 0.8044, 0.8291, 0.8038, 0.8284, 0.8143, 0.8284, 0.8044, 0.8291, 0.8044, 0.8436, 0.8038, 0.8443, 0.8038, 0.8284, 0.8137, 0.8436, 0.8137, 0.8291, 0.8143, 0.8284, 0.8143, 0.8443, 0.8044, 0.8436, 0.8137, 0.8436, 0.8143, 0.8443, 0.8038, 0.8443, 0.7965, 0.8291, 0.7872, 0.8291, 0.7865, 0.8284, 0.7971, 0.8284, 0.7872, 0.8436, 0.7965, 0.8436, 0.7971, 0.8443, 0.7865, 0.8443, 0.7965, 0.8436, 0.7965, 0.8291, 0.7971, 0.8284, 0.7971, 0.8443, 0.7872, 0.8291, 0.7872, 0.8436, 0.7865, 0.8443, 0.7865, 0.8284, 0.815, 0.8013, 0.815, 0.7735, 0.8157, 0.7728, 0.8157, 0.8019, 0.815, 0.7735, 0.7938, 0.7735, 0.7932, 0.7728, 0.8157, 0.7728, 0.7938, 0.7735, 0.7938, 0.8013, 0.7932, 0.8019, 0.7932, 0.7728, 0.7938, 0.8013, 0.815, 0.8013, 0.8157, 0.8019, 0.7932, 0.8019, 2.356e-06, 0.2499, 2.356e-06, 2.817e-06, 0.25, 2.757e-06, 0.25, 0.2499, 0.25, 0.25, 0.25, 0.0, 0.5, 0.0, 0.5, 0.25, 0.25, 2.793e-06, 0.25, 0.25, 2.577e-06, 0.25, 2.577e-06, 2.734e-06, 0.5, 5.383e-06, 0.5, 0.25, 0.25, 0.25, 0.25, 5.383e-06, 0.0, 0.0, 0.25, 0.0, 0.25, 0.25, 0.0, 0.25, 0.25, 0.2499, 2.378e-06, 0.2499, 2.356e-06, 2.817e-06, 0.25, 2.757e-06, 0.0, 2.271e-07, 0.25, 0.0, 0.25, 0.25, 2.271e-07, 0.25, 0.5, 0.25, 0.25, 0.25, 0.25, 0.0, 0.5, 0.0, 0.25, 0.25, 0.0, 0.25, 0.0, 0.0, 0.25, 0.0, 0.8368, 0.7728, 0.8368, 0.798, 0.8365, 0.798, 0.8365, 0.7728, 0.8388, 0.794, 0.8388, 0.7728, 0.8392, 0.7728, 0.8392, 0.794, 0.8153, 0.8284, 0.8153, 0.843, 0.815, 0.843, 0.815, 0.8284, 0.8186, 0.843, 0.8186, 0.8284, 0.819, 0.8284, 0.819, 0.843, 0.8359, 0.7728, 0.8359, 0.8006, 0.8355, 0.8006, 0.8355, 0.7728, 0.8143, 0.8469, 0.8143, 0.8284, 0.8147, 0.8284, 0.8147, 0.8469, 0.8163, 0.8284, 0.8163, 0.843, 0.816, 0.843, 0.816, 0.8284, 0.8395, 0.7728, 0.8395, 0.794, 0.8392, 0.794, 0.8392, 0.7728, 0.7822, 0.8284, 0.7822, 0.8469, 0.7819, 0.8469, 0.7819, 0.8284, 0.8167, 0.843, 0.8167, 0.8284, 0.817, 0.8284, 0.817, 0.843, 0.8186, 0.8284, 0.8186, 0.843, 0.8183, 0.843, 0.8183, 0.8284, 0.8365, 0.7728, 0.8365, 0.798, 0.8362, 0.798, 0.8362, 0.7728, 0.8157, 0.8019, 0.8157, 0.7927, 0.816, 0.7927, 0.816, 0.8019, 0.8378, 0.798, 0.8378, 0.7728, 0.8382, 0.7728, 0.8382, 0.798, 0.819, 0.843, 0.819, 0.8284, 0.8193, 0.8284, 0.8193, 0.843, 0.8378, 0.7728, 0.8378, 0.798, 0.8375, 0.798, 0.8375, 0.7728, 0.8196, 0.8284, 0.8196, 0.843, 0.8193, 0.843, 0.8193, 0.8284, 0.8352, 0.7874, 0.8352, 0.8019, 0.8349, 0.8019, 0.8349, 0.7874, 0.8368, 0.798, 0.8368, 0.7728, 0.8372, 0.7728, 0.8372, 0.798, 0.8167, 0.7927, 0.8167, 0.8019, 0.8163, 0.8019, 0.8163, 0.7927, 0.8177, 0.843, 0.8177, 0.8284, 0.818, 0.8284, 0.818, 0.843, 0.8345, 0.8019, 0.8345, 0.7874, 0.8349, 0.7874, 0.8349, 0.8019, 0.816, 0.8019, 0.816, 0.7927, 0.8163, 0.7927, 0.8163, 0.8019, 0.8157, 0.843, 0.8157, 0.8284, 0.816, 0.8284, 0.816, 0.843, 0.8147, 0.843, 0.8147, 0.8284, 0.815, 0.8284, 0.815, 0.843, 0.817, 0.7927, 0.817, 0.8019, 0.8167, 0.8019, 0.8167, 0.7927, 0.8167, 0.8284, 0.8167, 0.843, 0.8163, 0.843, 0.8163, 0.8284, 0.25, 6.588e-06, 0.25, 0.25, 4.416e-06, 0.25, 4.416e-06, 6.618e-06, 0.7865, 0.7993, 0.7865, 0.79, 0.7932, 0.7874, 0.7932, 0.8019, 0.768, 0.7993, 0.7865, 0.7993, 0.7932, 0.8019, 0.7654, 0.8019, 0.768, 0.79, 0.768, 0.7993, 0.7654, 0.8019, 0.7654, 0.7874, 0.7865, 0.79, 0.768, 0.79, 0.7654, 0.7874, 0.7932, 0.7874, 0.7865, 0.7847, 0.7865, 0.7755, 0.7932, 0.7728, 0.7932, 0.7874, 0.7865, 0.7755, 0.768, 0.7755, 0.7654, 0.7728, 0.7932, 0.7728, 0.768, 0.7755, 0.768, 0.7847, 0.7654, 0.7874, 0.7654, 0.7728, 0.768, 0.7847, 0.7865, 0.7847, 0.7932, 0.7874, 0.7654, 0.7874, 0.822, 0.8284, 0.822, 0.843, 0.8216, 0.843, 0.8216, 0.8284, 0.8355, 0.7728, 0.8355, 0.7874, 0.8342, 0.7874, 0.8342, 0.7728, 0.8223, 0.8284, 0.8223, 0.843, 0.822, 0.843, 0.822, 0.8284, 0.8213, 0.8284, 0.8213, 0.843, 0.821, 0.843, 0.821, 0.8284, 0.7839, 0.8284, 0.7839, 0.843, 0.7826, 0.843, 0.7826, 0.8284, 0.8173, 0.8284, 0.8173, 0.843, 0.817, 0.843, 0.817, 0.8284, 0.8226, 0.8284, 0.8226, 0.843, 0.8223, 0.843, 0.8223, 0.8284, 0.8342, 0.7874, 0.8342, 0.8019, 0.8329, 0.8019, 0.8329, 0.7874, 0.8229, 0.8284, 0.8229, 0.843, 0.8226, 0.843, 0.8226, 0.8284, 0.8216, 0.8284, 0.8216, 0.843, 0.8213, 0.843, 0.8213, 0.8284, 0.8342, 0.7728, 0.8342, 0.7874, 0.8329, 0.7874, 0.8329, 0.7728, 0.8177, 0.8284, 0.8177, 0.843, 0.8173, 0.843, 0.8173, 0.8284, 0.8183, 0.8284, 0.8183, 0.843, 0.818, 0.843, 0.818, 0.8284, 0.7865, 0.8284, 0.7865, 0.843, 0.7852, 0.843, 0.7852, 0.8284, 0.8342, 0.8019, 0.8342, 0.7874, 0.8345, 0.7874, 0.8345, 0.8019, 0.821, 0.8284, 0.821, 0.843, 0.8206, 0.843, 0.8206, 0.8284, 0.7852, 0.8284, 0.7852, 0.843, 0.7839, 0.843, 0.7839, 0.8284, 0.8203, 0.843, 0.8203, 0.8284, 0.8206, 0.8284, 0.8206, 0.843, 0.8398, 0.7728, 0.8398, 0.794, 0.8395, 0.794, 0.8395, 0.7728, 0.8329, 0.7728, 0.8329, 0.794, 0.8316, 0.794, 0.8316, 0.7728, 0.8402, 0.7728, 0.8402, 0.794, 0.8398, 0.794, 0.8398, 0.7728, 0.5467, 0.7821, 0.5761, 0.7821, 0.5761, 0.8115, 0.5467, 0.8115, 0.5174, 0.7821, 0.5467, 0.7821, 0.5467, 0.8115, 0.5174, 0.8115, 0.5761, 0.7821, 0.6055, 0.7821, 0.6055, 0.8115, 0.5761, 0.8115, 0.5761, 0.8115, 0.6055, 0.8115, 0.5174, 0.8115, 0.5467, 0.8115, 0.5467, 0.7821, 0.5761, 0.7821, 0.5761, 0.8115, 0.5467, 0.8115, 0.5174, 0.7821, 0.5467, 0.7821, 0.5467, 0.8115, 0.5174, 0.8115, 0.5761, 0.7821, 0.6055, 0.7821, 0.6055, 0.8115, 0.5761, 0.8115, 0.5761, 0.8115, 0.6055, 0.8115, 0.5174, 0.8115, 0.5467, 0.8115, 0.5467, 0.7821, 0.5761, 0.7821, 0.5761, 0.8115, 0.5467, 0.8115, 0.5174, 0.7821, 0.5467, 0.7821, 0.5467, 0.8115, 0.5174, 0.8115, 0.5761, 0.7821, 0.6055, 0.7821, 0.6055, 0.8115, 0.5761, 0.8115, 0.5467, 0.7821, 0.5761, 0.7821, 0.5761, 0.8115, 0.5467, 0.8115, 0.5174, 0.7821, 0.5467, 0.7821, 0.5467, 0.8115, 0.5174, 0.8115, 0.5761, 0.7821, 0.6055, 0.7821, 0.6055, 0.8115, 0.5761, 0.8115, 0.5467, 0.7821, 0.5174, 0.7821, 0.6055, 0.7821, 0.5761, 0.7821, 0.5467, 0.7821, 0.5174, 0.7821, 0.6055, 0.7821, 0.5761, 0.7821, 0.6807, 0.9324, 0.7035, 0.9324, 0.7035, 0.9551, 0.6807, 0.9551, 0.6579, 0.9324, 0.6807, 0.9324, 0.6807, 0.9551, 0.6579, 0.9551, 0.7035, 0.9324, 0.7262, 0.9324, 0.7262, 0.9551, 0.7035, 0.9551, 0.6807, 0.9324, 0.6579, 0.9324, 0.7262, 0.9324, 0.7035, 0.9324, 0.7035, 0.9551, 0.7262, 0.9551, 0.6579, 0.9551, 0.6807, 0.9551, 0.6807, 0.9324, 0.7035, 0.9324, 0.7035, 0.9551, 0.6807, 0.9551, 0.6579, 0.9324, 0.6807, 0.9324, 0.6807, 0.9551, 0.6579, 0.9551, 0.7035, 0.9324, 0.7262, 0.9324, 0.7262, 0.9551, 0.7035, 0.9551, 0.6807, 0.9324, 0.6579, 0.9324, 0.7262, 0.9324, 0.7035, 0.9324, 0.7035, 0.9551, 0.7262, 0.9551, 0.6579, 0.9551, 0.6807, 0.9551, 0.8105, 0.9689, 0.8105, 0.9726, 0.8065, 0.9726, 0.8065, 0.9689, 0.8267, 0.9687, 0.8307, 0.9687, 0.8307, 0.9728, 0.8267, 0.9728, 0.7697, 0.9732, 0.7697, 0.9768, 0.7657, 0.9768, 0.7657, 0.9732, 0.8186, 0.9732, 0.8186, 0.9768, 0.8146, 0.9768, 0.8146, 0.9732, 0.8307, 0.9566, 0.8307, 0.9607, 0.8267, 0.9607, 0.8267, 0.9566, 0.8267, 0.9283, 0.8307, 0.9283, 0.8307, 0.9324, 0.8267, 0.9324, 0.8186, 0.9124, 0.8186, 0.9732, 0.8146, 0.9732, 0.8146, 0.9124, 0.7697, 0.9124, 0.7697, 0.9732, 0.7657, 0.9732, 0.7657, 0.9124, 0.8226, 0.9124, 0.8226, 0.9732, 0.8186, 0.9732, 0.8186, 0.9124, 0.8105, 0.9081, 0.8105, 0.9689, 0.8065, 0.9689, 0.8065, 0.9081, 0.8303, 0.9647, 0.8267, 0.9647, 0.8267, 0.9607, 0.8303, 0.9607, 0.8348, 0.936, 0.8307, 0.936, 0.8307, 0.9324, 0.8348, 0.9324, 0.8307, 0.9118, 0.8267, 0.9118, 0.8267, 0.9081, 0.8307, 0.9081, 0.7863, 0.9768, 0.7863, 0.9732, 0.7899, 0.9732, 0.7899, 0.9768, 0.834, 0.9647, 0.8303, 0.9647, 0.8303, 0.9607, 0.834, 0.9607, 0.8226, 0.9081, 0.8226, 0.9124, 0.8186, 0.9124, 0.8186, 0.9081, 0.7697, 0.9081, 0.7697, 0.9124, 0.7657, 0.9124, 0.7657, 0.9081, 0.8186, 0.9081, 0.8186, 0.9124, 0.8146, 0.9124, 0.8146, 0.9081, 0.7697, 0.9768, 0.7697, 0.9732, 0.7863, 0.9732, 0.7863, 0.9768, 0.8307, 0.9283, 0.8267, 0.9283, 0.8267, 0.9118, 0.8307, 0.9118, 0.8348, 0.9526, 0.8307, 0.9526, 0.8307, 0.936, 0.8348, 0.936, 0.8065, 0.9689, 0.8065, 0.9726, 0.7899, 0.9726, 0.7899, 0.9689, 0.8267, 0.9647, 0.8303, 0.9647, 0.8303, 0.9687, 0.8267, 0.9687, 0.8307, 0.9324, 0.8307, 0.936, 0.8267, 0.936, 0.8267, 0.9324, 0.8307, 0.9118, 0.8307, 0.9081, 0.8348, 0.9081, 0.8348, 0.9118, 0.8307, 0.9566, 0.8267, 0.9566, 0.8267, 0.9526, 0.8307, 0.9526, 0.8146, 0.9081, 0.8146, 0.9124, 0.8105, 0.9124, 0.8105, 0.9081, 0.8226, 0.9124, 0.8226, 0.9081, 0.8267, 0.9081, 0.8267, 0.9124, 0.8105, 0.9689, 0.8065, 0.9689, 0.8065, 0.9726, 0.8105, 0.9726, 0.8267, 0.9687, 0.8267, 0.9728, 0.8307, 0.9728, 0.8307, 0.9687, 0.7697, 0.9732, 0.7657, 0.9732, 0.7657, 0.9768, 0.7697, 0.9768, 0.8186, 0.9732, 0.8146, 0.9732, 0.8146, 0.9768, 0.8186, 0.9768, 0.8307, 0.9566, 0.8267, 0.9566, 0.8267, 0.9607, 0.8307, 0.9607, 0.8267, 0.9283, 0.8267, 0.9324, 0.8307, 0.9324, 0.8307, 0.9283, 0.8186, 0.9124, 0.8146, 0.9124, 0.8146, 0.9732, 0.8186, 0.9732, 0.7697, 0.9124, 0.7657, 0.9124, 0.7657, 0.9732, 0.7697, 0.9732, 0.8226, 0.9124, 0.8186, 0.9124, 0.8186, 0.9732, 0.8226, 0.9732, 0.8105, 0.9081, 0.8065, 0.9081, 0.8065, 0.9689, 0.8105, 0.9689, 0.8303, 0.9647, 0.8303, 0.9607, 0.8267, 0.9607, 0.8267, 0.9647, 0.8348, 0.936, 0.8348, 0.9324, 0.8307, 0.9324, 0.8307, 0.936, 0.8307, 0.9118, 0.8307, 0.9081, 0.8267, 0.9081, 0.8267, 0.9118, 0.7863, 0.9768, 0.7899, 0.9768, 0.7899, 0.9732, 0.7863, 0.9732, 0.834, 0.9647, 0.834, 0.9607, 0.8303, 0.9607, 0.8303, 0.9647, 0.8226, 0.9081, 0.8186, 0.9081, 0.8186, 0.9124, 0.8226, 0.9124, 0.7697, 0.9081, 0.7657, 0.9081, 0.7657, 0.9124, 0.7697, 0.9124, 0.8186, 0.9081, 0.8146, 0.9081, 0.8146, 0.9124, 0.8186, 0.9124, 0.7697, 0.9768, 0.7863, 0.9768, 0.7863, 0.9732, 0.7697, 0.9732, 0.8307, 0.9283, 0.8307, 0.9118, 0.8267, 0.9118, 0.8267, 0.9283, 0.8348, 0.9526, 0.8348, 0.936, 0.8307, 0.936, 0.8307, 0.9526, 0.8065, 0.9689, 0.7899, 0.9689, 0.7899, 0.9726, 0.8065, 0.9726, 0.8267, 0.9647, 0.8267, 0.9687, 0.8303, 0.9687, 0.8303, 0.9647, 0.8307, 0.9324, 0.8267, 0.9324, 0.8267, 0.936, 0.8307, 0.936, 0.8307, 0.9118, 0.8348, 0.9118, 0.8348, 0.9081, 0.8307, 0.9081, 0.8307, 0.9566, 0.8307, 0.9526, 0.8267, 0.9526, 0.8267, 0.9566, 0.8146, 0.9081, 0.8105, 0.9081, 0.8105, 0.9124, 0.8146, 0.9124, 0.8226, 0.9124, 0.8267, 0.9124, 0.8267, 0.9081, 0.8226, 0.9081, 0.5909, 0.9281, 0.5909, 0.9636, 0.5798, 0.9636, 0.5798, 0.9281, 0.535, 0.9672, 0.535, 0.9636, 0.5354, 0.9636, 0.5354, 0.9672, 0.5376, 0.9281, 0.5376, 0.937, 0.5265, 0.937, 0.5265, 0.9281, 0.5665, 0.9689, 0.5665, 0.9592, 0.5669, 0.9592, 0.5669, 0.9689, 0.5376, 0.937, 0.5376, 0.9503, 0.5265, 0.9503, 0.5265, 0.937, 0.5727, 0.9667, 0.5727, 0.9614, 0.5731, 0.9614, 0.5731, 0.9667, 0.5798, 0.9281, 0.5798, 0.9636, 0.5754, 0.9636, 0.5754, 0.9281, 0.5798, 0.8926, 0.5798, 0.9281, 0.5754, 0.9281, 0.5754, 0.8926, 0.5482, 0.8001, 0.5482, 0.809, 0.5438, 0.809, 0.5438, 0.8001, 0.5482, 0.809, 0.5482, 0.8223, 0.5438, 0.8223, 0.5438, 0.809, 0.5265, 0.937, 0.5265, 0.9503, 0.5221, 0.9503, 0.5221, 0.937, 0.5376, 0.8926, 0.5376, 0.9059, 0.5265, 0.9059, 0.5265, 0.8926, 0.5376, 0.9148, 0.5376, 0.9281, 0.5265, 0.9281, 0.5265, 0.9148, 0.5643, 0.9667, 0.5643, 0.9614, 0.5647, 0.9614, 0.5647, 0.9667, 0.5376, 0.9059, 0.5376, 0.9148, 0.5265, 0.9148, 0.5265, 0.9059, 0.5909, 0.8926, 0.5909, 0.9281, 0.5798, 0.9281, 0.5798, 0.8926, 0.8876, 0.8864, 0.9895, 0.8864, 0.9895, 0.9884, 0.8876, 0.9884, 0.9895, 0.8864, 0.8876, 0.8864, 0.8876, 0.8864, 0.9895, 0.8864, 0.9895, 0.8864, 0.8876, 0.8864, 0.8876, 0.8864, 0.9895, 0.8864, 0.9895, 0.8864, 0.8876, 0.8864, 0.8876, 0.8864, 0.9895, 0.8864, 0.9895, 0.8864, 0.8876, 0.8864, 0.8876, 0.8864, 0.9895, 0.8864, 0.5532, 0.937, 0.5532, 0.9503, 0.5487, 0.9503, 0.5487, 0.937, 0.5482, 0.8223, 0.5482, 0.8312, 0.5438, 0.8312, 0.5438, 0.8223, 0.5532, 0.8926, 0.5532, 0.9059, 0.5487, 0.9059, 0.5487, 0.8926, 0.5265, 0.9148, 0.5265, 0.9281, 0.5221, 0.9281, 0.5221, 0.9148, 0.5265, 0.8926, 0.5265, 0.9059, 0.5221, 0.9059, 0.5221, 0.8926, 0.5265, 0.9281, 0.5265, 0.937, 0.5221, 0.937, 0.5221, 0.9281, 0.5265, 0.9059, 0.5265, 0.9148, 0.5221, 0.9148, 0.5221, 0.9059, 0.5603, 0.9037, 0.5603, 0.8948, 0.5643, 0.8926, 0.5643, 0.9059, 0.5549, 0.8948, 0.5549, 0.9037, 0.5532, 0.9059, 0.5532, 0.8926, 0.5603, 0.8948, 0.5549, 0.8948, 0.5532, 0.8926, 0.5643, 0.8926, 0.5603, 0.9481, 0.5603, 0.9392, 0.5643, 0.937, 0.5643, 0.9503, 0.5549, 0.9392, 0.5549, 0.9481, 0.5532, 0.9503, 0.5532, 0.937, 0.5549, 0.9481, 0.5603, 0.9481, 0.5643, 0.9503, 0.5532, 0.9503, 0.6006, 0.8178, 0.6015, 0.8178, 0.6015, 0.8489, 0.6006, 0.8489, 0.5718, 0.9614, 0.5718, 0.9503, 0.5727, 0.9503, 0.5727, 0.9614, 0.5736, 0.9503, 0.5736, 0.9614, 0.5727, 0.9614, 0.5727, 0.9503, 0.5691, 0.9503, 0.5705, 0.9503, 0.5705, 0.9614, 0.5691, 0.9614, 0.5603, 0.9503, 0.5603, 0.9636, 0.558, 0.9636, 0.558, 0.9503, 0.5705, 0.9614, 0.5705, 0.9503, 0.5718, 0.9503, 0.5718, 0.9614, 0.5505, 0.9636, 0.5505, 0.9503, 0.5443, 0.9636, 0.5443, 0.9503, 0.5709, 0.9614, 0.5709, 0.9667, 0.5705, 0.9667, 0.5705, 0.9614, 0.5341, 0.9636, 0.5341, 0.9689, 0.5336, 0.9689, 0.5336, 0.9636, 0.5603, 0.9574, 0.5603, 0.9521, 0.5629, 0.9503, 0.5629, 0.9614, 0.5527, 0.9596, 0.5527, 0.9543, 0.5554, 0.9503, 0.5554, 0.9614, 0.6011, 0.8178, 0.5971, 0.8178, 0.5971, 0.7868, 0.6011, 0.7868, 0.5629, 0.9596, 0.5629, 0.9543, 0.5656, 0.9503, 0.5656, 0.9614, 0.5554, 0.9574, 0.5554, 0.9521, 0.558, 0.9503, 0.558, 0.9614, 0.5691, 0.9592, 0.5674, 0.9592, 0.5674, 0.9503, 0.5691, 0.9503, 0.5674, 0.9592, 0.5656, 0.9592, 0.5656, 0.9503, 0.5674, 0.9503, 0.5505, 0.9636, 0.5691, 0.9592, 0.5674, 0.9503, 0.5505, 0.9503, 0.5745, 0.9503, 0.5745, 0.9592, 0.5736, 0.9592, 0.5736, 0.9503, 0.5665, 0.9592, 0.5665, 0.968, 0.5656, 0.968, 0.5656, 0.9592, 0.5691, 0.9592, 0.5674, 0.9503, 0.5656, 0.9503, 0.5532, 0.9148, 0.5425, 0.9618, 0.5425, 0.9521, 0.5443, 0.9503, 0.5443, 0.9636, 0.5425, 0.9521, 0.535, 0.9521, 0.5332, 0.9503, 0.5443, 0.9503, 0.535, 0.9521, 0.535, 0.9618, 0.5332, 0.9636, 0.5332, 0.9503, 0.535, 0.9618, 0.5425, 0.9618, 0.5443, 0.9636, 0.5332, 0.9636, 0.8359, 0.8006, 0.8359, 0.7728, 0.8362, 0.7728, 0.8362, 0.8006, 0.8157, 0.8284, 0.8157, 0.843, 0.8153, 0.843, 0.8153, 0.8284, 0.82, 0.843, 0.82, 0.8284, 0.8203, 0.8284, 0.8203, 0.843, 0.8372, 0.798, 0.8372, 0.7728, 0.8375, 0.7728, 0.8375, 0.798, 0.82, 0.8284, 0.82, 0.843, 0.8196, 0.843, 0.8196, 0.8284, 0.5554, 0.9689, 0.5554, 0.9614, 0.5558, 0.9614, 0.5558, 0.9689, 0.5647, 0.9667, 0.5647, 0.9614, 0.5651, 0.9614, 0.5651, 0.9667, 0.5749, 0.9503, 0.5749, 0.9601, 0.5745, 0.9601, 0.5745, 0.9503, 0.5336, 0.9636, 0.5336, 0.9689, 0.5332, 0.9689, 0.5332, 0.9636, 0.5554, 0.9614, 0.5554, 0.9689, 0.5549, 0.9689, 0.5549, 0.9614, 0.5358, 0.9636, 0.5358, 0.9672, 0.5354, 0.9672, 0.5354, 0.9636, 0.5545, 0.9703, 0.5545, 0.9614, 0.5549, 0.9614, 0.5549, 0.9703, 0.5727, 0.9614, 0.5727, 0.9667, 0.5722, 0.9667, 0.5722, 0.9614, 0.5536, 0.9614, 0.5536, 0.9703, 0.5532, 0.9703, 0.5532, 0.9614, 0.5341, 0.9672, 0.5341, 0.9636, 0.5345, 0.9636, 0.5345, 0.9672, 0.5736, 0.968, 0.5736, 0.9592, 0.574, 0.9592, 0.574, 0.968, 0.5709, 0.9667, 0.5709, 0.9614, 0.5714, 0.9614, 0.5714, 0.9667, 0.535, 0.9636, 0.535, 0.9672, 0.5345, 0.9672, 0.5345, 0.9636, 0.5687, 0.9592, 0.5687, 0.968, 0.5683, 0.968, 0.5683, 0.9592, 0.8124, 0.8277, 0.8124, 0.8026, 0.813, 0.8019, 0.813, 0.8284, 0.7978, 0.8277, 0.8124, 0.8277, 0.813, 0.8284, 0.7971, 0.8284, 0.7978, 0.8026, 0.7978, 0.8277, 0.7971, 0.8284, 0.7971, 0.8019, 0.8124, 0.8026, 0.7978, 0.8026, 0.7971, 0.8019, 0.813, 0.8019, 0.8282, 0.8277, 0.8282, 0.8026, 0.8289, 0.8019, 0.8289, 0.8284, 0.8137, 0.8026, 0.8137, 0.8277, 0.813, 0.8284, 0.813, 0.8019, 0.8137, 0.8277, 0.8282, 0.8277, 0.8289, 0.8284, 0.813, 0.8284, 0.8282, 0.8026, 0.8137, 0.8026, 0.813, 0.8019, 0.8289, 0.8019, 0.8137, 0.8291, 0.8044, 0.8291, 0.8038, 0.8284, 0.8143, 0.8284, 0.8044, 0.8291, 0.8044, 0.8436, 0.8038, 0.8443, 0.8038, 0.8284, 0.8137, 0.8436, 0.8137, 0.8291, 0.8143, 0.8284, 0.8143, 0.8443, 0.8044, 0.8436, 0.8137, 0.8436, 0.8143, 0.8443, 0.8038, 0.8443, 0.7965, 0.8291, 0.7872, 0.8291, 0.7865, 0.8284, 0.7971, 0.8284, 0.7872, 0.8436, 0.7965, 0.8436, 0.7971, 0.8443, 0.7865, 0.8443, 0.7965, 0.8436, 0.7965, 0.8291, 0.7971, 0.8284, 0.7971, 0.8443, 0.7872, 0.8291, 0.7872, 0.8436, 0.7865, 0.8443, 0.7865, 0.8284, 0.815, 0.8013, 0.815, 0.7735, 0.8157, 0.7728, 0.8157, 0.8019, 0.815, 0.7735, 0.7938, 0.7735, 0.7932, 0.7728, 0.8157, 0.7728, 0.7938, 0.7735, 0.7938, 0.8013, 0.7932, 0.8019, 0.7932, 0.7728, 0.7938, 0.8013, 0.815, 0.8013, 0.8157, 0.8019, 0.7932, 0.8019, 0.25, 0.25, 0.25, 0.0, 0.5, 0.0, 0.5, 0.25, 0.25, 0.2499, 2.378e-06, 0.2499, 2.356e-06, 2.817e-06, 0.25, 2.757e-06, 0.0, 2.271e-07, 0.25, 0.0, 0.25, 0.25, 2.271e-07, 0.25, 0.5, 0.25, 0.25, 0.25, 0.25, 0.0, 0.5, 0.0, 0.25, 0.25, 0.0, 0.25, 0.0, 0.0, 0.25, 0.0, 0.8368, 0.7728, 0.8368, 0.798, 0.8365, 0.798, 0.8365, 0.7728, 0.8186, 0.843, 0.8186, 0.8284, 0.819, 0.8284, 0.819, 0.843, 0.8359, 0.7728, 0.8359, 0.8006, 0.8355, 0.8006, 0.8355, 0.7728, 0.8395, 0.7728, 0.8395, 0.794, 0.8392, 0.794, 0.8392, 0.7728, 0.8157, 0.8019, 0.8157, 0.7927, 0.816, 0.7927, 0.816, 0.8019, 0.8378, 0.798, 0.8378, 0.7728, 0.8382, 0.7728, 0.8382, 0.798, 0.8378, 0.7728, 0.8378, 0.798, 0.8375, 0.798, 0.8375, 0.7728, 0.8196, 0.8284, 0.8196, 0.843, 0.8193, 0.843, 0.8193, 0.8284, 0.8352, 0.7874, 0.8352, 0.8019, 0.8349, 0.8019, 0.8349, 0.7874, 0.8167, 0.7927, 0.8167, 0.8019, 0.8163, 0.8019, 0.8163, 0.7927, 0.8177, 0.843, 0.8177, 0.8284, 0.818, 0.8284, 0.818, 0.843, 0.816, 0.8019, 0.816, 0.7927, 0.8163, 0.7927, 0.8163, 0.8019, 0.817, 0.7927, 0.817, 0.8019, 0.8167, 0.8019, 0.8167, 0.7927, 0.8213, 0.8284, 0.8213, 0.843, 0.821, 0.843, 0.821, 0.8284, 0.7839, 0.8284, 0.7839, 0.843, 0.7826, 0.843, 0.7826, 0.8284, 0.8173, 0.8284, 0.8173, 0.843, 0.817, 0.843, 0.817, 0.8284, 0.8216, 0.8284, 0.8216, 0.843, 0.8213, 0.843, 0.8213, 0.8284, 0.8342, 0.7728, 0.8342, 0.7874, 0.8329, 0.7874, 0.8329, 0.7728, 0.8177, 0.8284, 0.8177, 0.843, 0.8173, 0.843, 0.8173, 0.8284, 0.8398, 0.7728, 0.8398, 0.794, 0.8395, 0.794, 0.8395, 0.7728, 0.8329, 0.7728, 0.8329, 0.794, 0.8316, 0.794, 0.8316, 0.7728, 0.8402, 0.7728, 0.8402, 0.794, 0.8398, 0.794, 0.8398, 0.7728, 0.5467, 0.7821, 0.5761, 0.7821, 0.5761, 0.8115, 0.5467, 0.8115, 0.5174, 0.7821, 0.5467, 0.7821, 0.5467, 0.8115, 0.5174, 0.8115, 0.5761, 0.7821, 0.6055, 0.7821, 0.6055, 0.8115, 0.5761, 0.8115, 0.5761, 0.8115, 0.6055, 0.8115, 0.5174, 0.8115, 0.5467, 0.8115, 0.5467, 0.7821, 0.5761, 0.7821, 0.5761, 0.8115, 0.5467, 0.8115, 0.5174, 0.7821, 0.5467, 0.7821, 0.5467, 0.8115, 0.5174, 0.8115, 0.5761, 0.7821, 0.6055, 0.7821, 0.6055, 0.8115, 0.5761, 0.8115, 0.5467, 0.7821, 0.5174, 0.7821, 0.6055, 0.7821, 0.5761, 0.7821, 0.6807, 0.9324, 0.7035, 0.9324, 0.7035, 0.9551, 0.6807, 0.9551, 0.6579, 0.9324, 0.6807, 0.9324, 0.6807, 0.9551, 0.6579, 0.9551, 0.7035, 0.9324, 0.7262, 0.9324, 0.7262, 0.9551, 0.7035, 0.9551, 0.7035, 0.9551, 0.7262, 0.9551, 0.6579, 0.9551, 0.6807, 0.9551, 0.6807, 0.9324, 0.7035, 0.9324, 0.7035, 0.9551, 0.6807, 0.9551, 0.6579, 0.9324, 0.6807, 0.9324, 0.6807, 0.9551, 0.6579, 0.9551, 0.6807, 0.9324, 0.6579, 0.9324, 0.7262, 0.9324, 0.7035, 0.9324, 0.7035, 0.9324, 0.7262, 0.9324, 0.7262, 0.9324, 0.7035, 0.9324, 0.6807, 0.9324, 0.7035, 0.9324, 0.7035, 0.9551, 0.6807, 0.9551, 0.6579, 0.9324, 0.6807, 0.9324, 0.6807, 0.9551, 0.6579, 0.9551, 0.7035, 0.9324, 0.7262, 0.9324, 0.7262, 0.9551, 0.7035, 0.9551, 0.7035, 0.9551, 0.7262, 0.9551, 0.6579, 0.9551, 0.6807, 0.9551, 0.6807, 0.9324, 0.7035, 0.9324, 0.7035, 0.9551, 0.6807, 0.9551, 0.6579, 0.9324, 0.6807, 0.9324, 0.6807, 0.9551, 0.6579, 0.9551, 0.6807, 0.9324, 0.6579, 0.9324, 0.7262, 0.9324, 0.7035, 0.9324, 0.7035, 0.9324, 0.7262, 0.9324, 0.7262, 0.9324, 0.7035, 0.9324, 0.6807, 0.9324, 0.7035, 0.9324, 0.7035, 0.9551, 0.6807, 0.9551, 0.6579, 0.9324, 0.6807, 0.9324, 0.6807, 0.9551, 0.6579, 0.9551, 0.7035, 0.9324, 0.7262, 0.9324, 0.7262, 0.9551, 0.7035, 0.9551, 0.7035, 0.9551, 0.7262, 0.9551, 0.6579, 0.9551, 0.6807, 0.9551, 0.6807, 0.9324, 0.7035, 0.9324, 0.7035, 0.9551, 0.6807, 0.9551, 0.6579, 0.9324, 0.6807, 0.9324, 0.6807, 0.9551, 0.6579, 0.9551, 0.6807, 0.9324, 0.6579, 0.9324, 0.7262, 0.9324, 0.7035, 0.9324, 0.7035, 0.9324, 0.7262, 0.9324, 0.7262, 0.9324, 0.7035, 0.9324])
me_cube.materials.append(mat_house8)
me_cube.use_remesh_preserve_volume = False
me_cube.use_remesh_preserve_attributes = False
me_cube.use_mirror_vertex_groups = False
me_cube.update()

# ---- objects
ob_house8 = bpy.data.objects.new('house8', me_cube)

# ---- transforms, parenting, visibility, modifiers, constraints
ob_house8.location = (0.0, 0.0, 0.0)
ob_house8.rotation_euler = (-1.571, -3.142, 0.0)
ob_house8.lock_rotations_4d = False
ob_house8.empty_display_type = 'ARROWS'
ob_house8.lineart.crease_threshold = 0.0

# ---- collection membership
col_collection.objects.link(ob_house8)

# ---- scene / render settings (as saved in the file)
scene.frame_start = 1; scene.frame_end = 250; scene.frame_set(1)
scene.render.engine = 'BLENDER_EEVEE_NEXT'
scene.cycles.use_denoising = False
scene.cycles.samples = 128
scene.cycles.sampling_pattern = 'TABULATED_SOBOL'
scene.cycles.use_adaptive_sampling = False
scene.cycles.use_light_tree = False
scene.view_settings.view_transform = 'Filmic'
bpy.context.view_layer.update()

# ---- added for rendering (the .blend has no active camera and no usable light): camera, sun
cam_auto = bpy.data.cameras.new('AutoCamera')
cam_auto.lens = 50.0
cam_auto.sensor_width = 36.0
cam_auto.clip_end = 1000.0
ob_auto_camera = bpy.data.objects.new('AutoCamera', cam_auto)
scene.collection.objects.link(ob_auto_camera)
ob_auto_camera.location = (12.4439, -13.0527, 17.2852)
ob_auto_camera.rotation_euler = (1.09748, -7.21219e-08, 0.694738)
scene.camera = ob_auto_camera
light_auto_sun = bpy.data.lights.new('AutoSun', 'SUN')
light_auto_sun.energy = 3.0
light_auto_sun.angle = 0.0523599
ob_auto_sun = bpy.data.objects.new('AutoSun', light_auto_sun)
scene.collection.objects.link(ob_auto_sun)
ob_auto_sun.rotation_euler = (0.872665, 0.174533, 0.523599)
bpy.context.view_layer.update()
